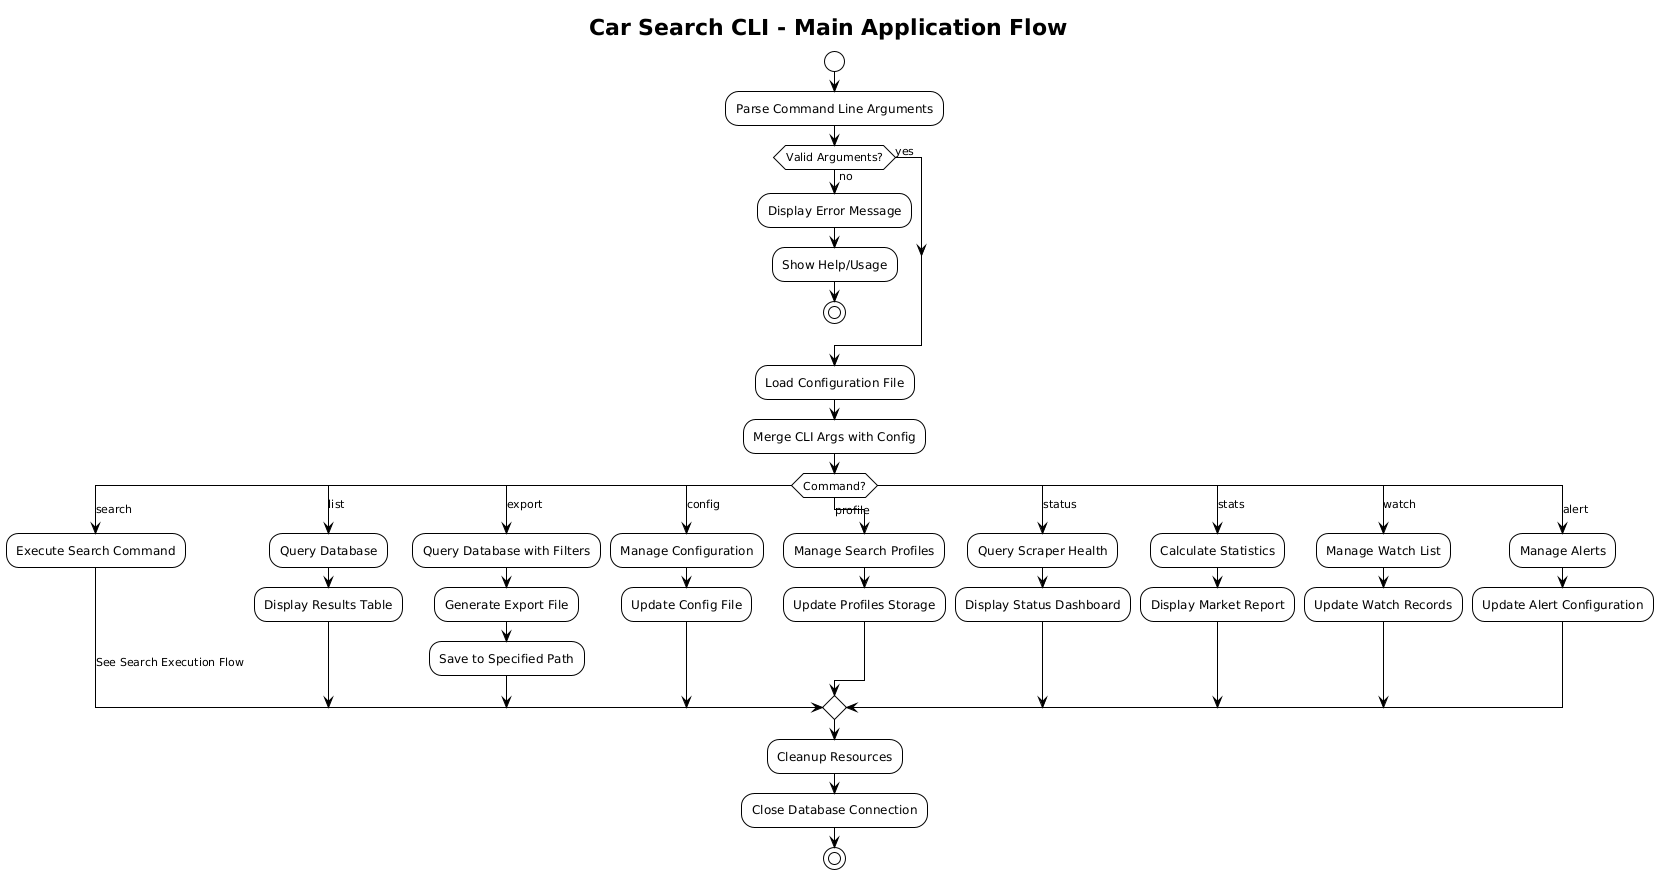

The diagram above was rendered by PlantUML. Its source (embedded in the PNG):
@startuml main-application-flow
!theme plain
title Car Search CLI - Main Application Flow

start

:Parse Command Line Arguments;

if (Valid Arguments?) then (no)
    :Display Error Message;
    :Show Help/Usage;
    stop
else (yes)
endif

:Load Configuration File;
:Merge CLI Args with Config;

switch (Command?)
case (search)
    :Execute Search Command;
    -> See Search Execution Flow;
case (list)
    :Query Database;
    :Display Results Table;
case (export)
    :Query Database with Filters;
    :Generate Export File;
    :Save to Specified Path;
case (config)
    :Manage Configuration;
    :Update Config File;
case (profile)
    :Manage Search Profiles;
    :Update Profiles Storage;
case (status)
    :Query Scraper Health;
    :Display Status Dashboard;
case (stats)
    :Calculate Statistics;
    :Display Market Report;
case (watch)
    :Manage Watch List;
    :Update Watch Records;
case (alert)
    :Manage Alerts;
    :Update Alert Configuration;
endswitch

:Cleanup Resources;
:Close Database Connection;

stop

@enduml